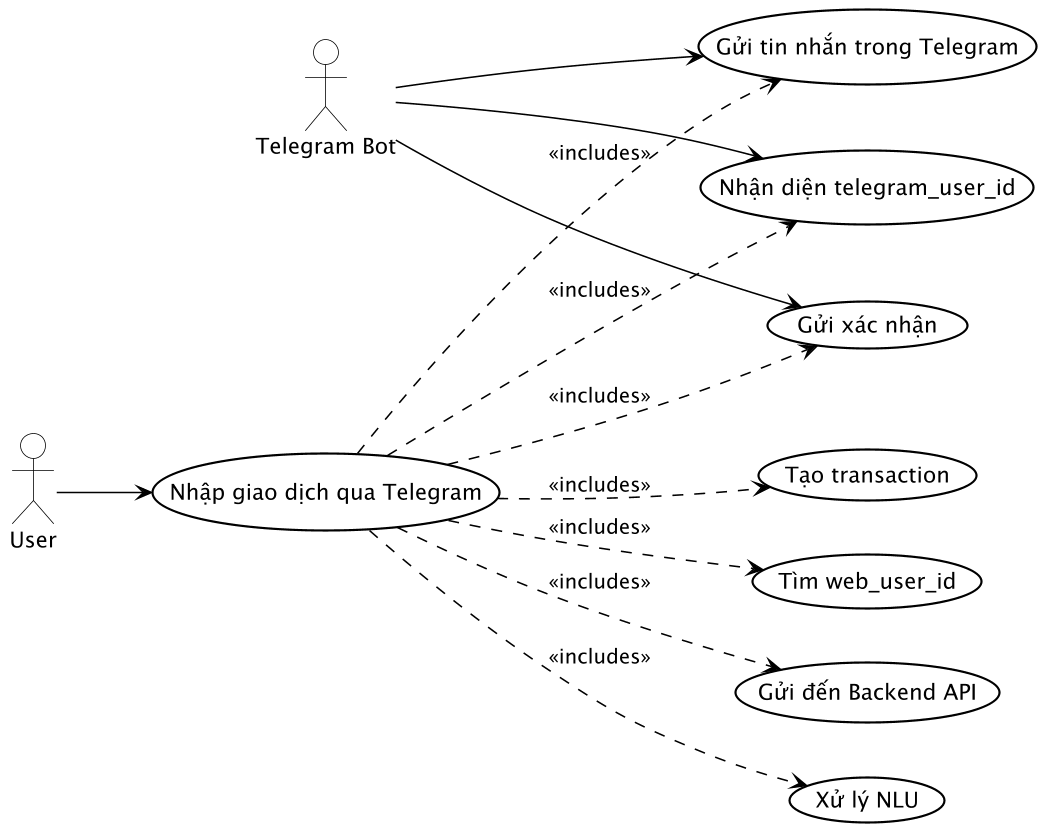

The diagram above was rendered by PlantUML. Its source (embedded in the PNG):
@startuml UC_017_TelegramTransaction

skinparam usecase {
    BackgroundColor #FFFFFF
    BorderColor #000000
    ArrowColor #000000
    BorderThickness 1.4
    FontColor #000000
    FontSize 14
}

skinparam actor {
    BackgroundColor #FFFFFF
    BorderColor #000000
    FontColor #000000
    FontSize 14
}

skinparam package {
    BorderColor #000000
    FontColor #000000
}

skinparam shadowing false
skinparam dpi 150

' Layout ngang
left to right direction

actor User
actor "Telegram Bot" as Telegram

usecase "Nhập giao dịch qua Telegram" as UC_TelegramTransaction
usecase "Gửi tin nhắn trong Telegram" as UC_SendMessage
usecase "Nhận diện telegram_user_id" as UC_IdentifyUser
usecase "Tìm web_user_id" as UC_FindWebUser
usecase "Gửi đến Backend API" as UC_SendToBackend
usecase "Xử lý NLU" as UC_ProcessNLU
usecase "Tạo transaction" as UC_CreateTransaction
usecase "Gửi xác nhận" as UC_SendConfirmation

User --> UC_TelegramTransaction
Telegram --> UC_SendMessage
Telegram --> UC_IdentifyUser
Telegram --> UC_SendConfirmation
UC_TelegramTransaction ..> UC_SendMessage : <<includes>>
UC_TelegramTransaction ..> UC_IdentifyUser : <<includes>>
UC_TelegramTransaction ..> UC_FindWebUser : <<includes>>
UC_TelegramTransaction ..> UC_SendToBackend : <<includes>>
UC_TelegramTransaction ..> UC_ProcessNLU : <<includes>>
UC_TelegramTransaction ..> UC_CreateTransaction : <<includes>>
UC_TelegramTransaction ..> UC_SendConfirmation : <<includes>>

@enduml